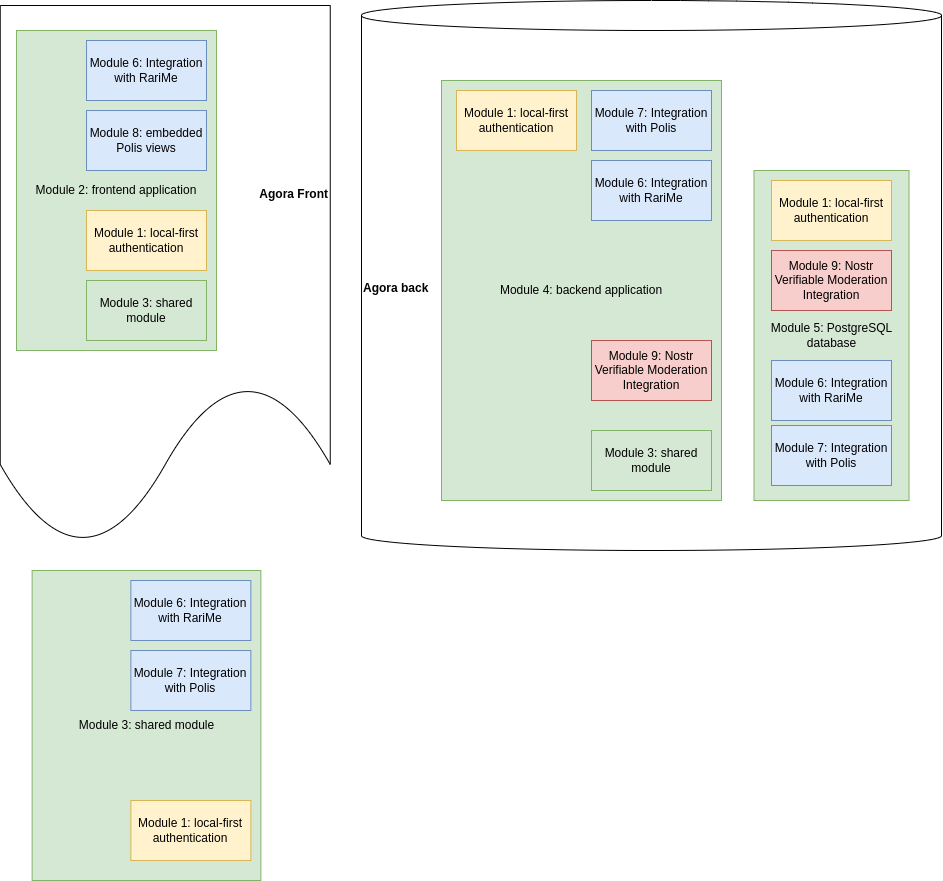

The diagram above was exported from draw.io. Its source (the exported page's mxGraphModel, read from the mxfile embedded in the PNG):
<mxGraphModel dx="1434" dy="822" grid="1" gridSize="10" guides="1" tooltips="1" connect="1" arrows="1" fold="1" page="1" pageScale="1" pageWidth="850" pageHeight="1100" math="0" shadow="0">
  <root>
    <mxCell id="0" />
    <mxCell id="1" parent="0" />
    <mxCell id="GkvW0CMtngjdruLvTlMq-47" value="&lt;div style=&quot;&quot;&gt;&lt;span style=&quot;background-color: initial;&quot;&gt;Agora Front&lt;/span&gt;&lt;/div&gt;" style="shape=document;whiteSpace=wrap;html=1;boundedLbl=1;fontStyle=1;align=right;" vertex="1" parent="1">
      <mxGeometry x="63.75" y="245" width="330" height="540" as="geometry" />
    </mxCell>
    <mxCell id="GkvW0CMtngjdruLvTlMq-46" value="&lt;b&gt;Agora back&lt;/b&gt;" style="shape=cylinder3;whiteSpace=wrap;html=1;boundedLbl=1;backgroundOutline=1;size=15;align=left;" vertex="1" parent="1">
      <mxGeometry x="425" y="240" width="580" height="550" as="geometry" />
    </mxCell>
    <mxCell id="GkvW0CMtngjdruLvTlMq-5" value="Module 5: PostgreSQL database" style="rounded=0;whiteSpace=wrap;html=1;fillColor=#d5e8d4;strokeColor=#82b366;" vertex="1" parent="1">
      <mxGeometry x="817.5" y="410" width="155" height="330" as="geometry" />
    </mxCell>
    <mxCell id="GkvW0CMtngjdruLvTlMq-4" value="Module 4: backend application" style="rounded=0;whiteSpace=wrap;html=1;fillColor=#d5e8d4;strokeColor=#82b366;" vertex="1" parent="1">
      <mxGeometry x="505" y="320" width="280" height="420" as="geometry" />
    </mxCell>
    <mxCell id="GkvW0CMtngjdruLvTlMq-2" value="Module 2: frontend application" style="rounded=0;whiteSpace=wrap;html=1;fillColor=#d5e8d4;strokeColor=#82b366;" vertex="1" parent="1">
      <mxGeometry x="80" y="270" width="200" height="320" as="geometry" />
    </mxCell>
    <mxCell id="GkvW0CMtngjdruLvTlMq-3" value="Module 3: shared module" style="rounded=0;whiteSpace=wrap;html=1;fillColor=#d5e8d4;strokeColor=#82b366;" vertex="1" parent="1">
      <mxGeometry x="655" y="670" width="120" height="60" as="geometry" />
    </mxCell>
    <mxCell id="GkvW0CMtngjdruLvTlMq-6" value="Module 6: Integration with RariMe" style="rounded=0;whiteSpace=wrap;html=1;fillColor=#dae8fc;strokeColor=#6c8ebf;" vertex="1" parent="1">
      <mxGeometry x="655" y="400" width="120" height="60" as="geometry" />
    </mxCell>
    <mxCell id="GkvW0CMtngjdruLvTlMq-7" value="Module 7: Integration with Polis" style="rounded=0;whiteSpace=wrap;html=1;fillColor=#dae8fc;strokeColor=#6c8ebf;" vertex="1" parent="1">
      <mxGeometry x="655" y="330" width="120" height="60" as="geometry" />
    </mxCell>
    <mxCell id="GkvW0CMtngjdruLvTlMq-8" value="Module 8: embedded Polis views" style="rounded=0;whiteSpace=wrap;html=1;fillColor=#dae8fc;strokeColor=#6c8ebf;" vertex="1" parent="1">
      <mxGeometry x="150" y="350" width="120" height="60" as="geometry" />
    </mxCell>
    <mxCell id="GkvW0CMtngjdruLvTlMq-9" value="Module 9: Nostr Verifiable Moderation Integration" style="rounded=0;whiteSpace=wrap;html=1;fillColor=#f8cecc;strokeColor=#b85450;" vertex="1" parent="1">
      <mxGeometry x="655" y="580" width="120" height="60" as="geometry" />
    </mxCell>
    <mxCell id="GkvW0CMtngjdruLvTlMq-35" value="Module 3: shared module" style="rounded=0;whiteSpace=wrap;html=1;fillColor=#d5e8d4;strokeColor=#82b366;" vertex="1" parent="1">
      <mxGeometry x="150" y="520" width="120" height="60" as="geometry" />
    </mxCell>
    <mxCell id="GkvW0CMtngjdruLvTlMq-36" value="Module 6: Integration with RariMe" style="rounded=0;whiteSpace=wrap;html=1;fillColor=#dae8fc;strokeColor=#6c8ebf;" vertex="1" parent="1">
      <mxGeometry x="150" y="280" width="120" height="60" as="geometry" />
    </mxCell>
    <mxCell id="GkvW0CMtngjdruLvTlMq-37" value="Module 3: shared module" style="rounded=0;whiteSpace=wrap;html=1;fillColor=#d5e8d4;strokeColor=#82b366;" vertex="1" parent="1">
      <mxGeometry x="95.61999999999999" y="810" width="228.75" height="310" as="geometry" />
    </mxCell>
    <mxCell id="GkvW0CMtngjdruLvTlMq-38" value="Module 6: Integration with RariMe" style="rounded=0;whiteSpace=wrap;html=1;fillColor=#dae8fc;strokeColor=#6c8ebf;" vertex="1" parent="1">
      <mxGeometry x="194.37" y="820" width="120" height="60" as="geometry" />
    </mxCell>
    <mxCell id="GkvW0CMtngjdruLvTlMq-39" value="Module 1: local-first authentication" style="rounded=0;whiteSpace=wrap;html=1;fillColor=#fff2cc;strokeColor=#d6b656;" vertex="1" parent="1">
      <mxGeometry x="194.37" y="1040" width="120" height="60" as="geometry" />
    </mxCell>
    <mxCell id="GkvW0CMtngjdruLvTlMq-40" value="Module 1: local-first authentication" style="rounded=0;whiteSpace=wrap;html=1;fillColor=#fff2cc;strokeColor=#d6b656;" vertex="1" parent="1">
      <mxGeometry x="150" y="450" width="120" height="60" as="geometry" />
    </mxCell>
    <mxCell id="GkvW0CMtngjdruLvTlMq-1" value="Module 1: local-first authentication" style="rounded=0;whiteSpace=wrap;html=1;fillColor=#fff2cc;strokeColor=#d6b656;" vertex="1" parent="1">
      <mxGeometry x="835" y="420" width="120" height="60" as="geometry" />
    </mxCell>
    <mxCell id="GkvW0CMtngjdruLvTlMq-42" value="Module 9: Nostr Verifiable Moderation Integration" style="rounded=0;whiteSpace=wrap;html=1;fillColor=#f8cecc;strokeColor=#b85450;" vertex="1" parent="1">
      <mxGeometry x="835" y="490" width="120" height="60" as="geometry" />
    </mxCell>
    <mxCell id="GkvW0CMtngjdruLvTlMq-43" value="Module 1: local-first authentication" style="rounded=0;whiteSpace=wrap;html=1;fillColor=#fff2cc;strokeColor=#d6b656;" vertex="1" parent="1">
      <mxGeometry x="520" y="330" width="120" height="60" as="geometry" />
    </mxCell>
    <mxCell id="GkvW0CMtngjdruLvTlMq-44" value="Module 7: Integration with Polis" style="rounded=0;whiteSpace=wrap;html=1;fillColor=#dae8fc;strokeColor=#6c8ebf;" vertex="1" parent="1">
      <mxGeometry x="835" y="665" width="120" height="60" as="geometry" />
    </mxCell>
    <mxCell id="GkvW0CMtngjdruLvTlMq-45" value="Module 6: Integration with RariMe" style="rounded=0;whiteSpace=wrap;html=1;fillColor=#dae8fc;strokeColor=#6c8ebf;" vertex="1" parent="1">
      <mxGeometry x="835" y="600" width="120" height="60" as="geometry" />
    </mxCell>
    <mxCell id="GkvW0CMtngjdruLvTlMq-48" value="Module 7: Integration with Polis" style="rounded=0;whiteSpace=wrap;html=1;fillColor=#dae8fc;strokeColor=#6c8ebf;" vertex="1" parent="1">
      <mxGeometry x="194.37" y="890" width="120" height="60" as="geometry" />
    </mxCell>
  </root>
</mxGraphModel>